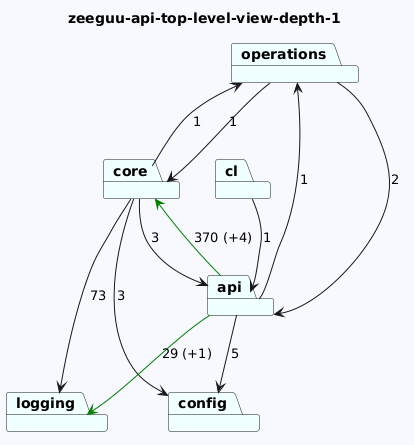

The diagram above was rendered by PlantUML. Its source (embedded in the PNG):
@startuml
skinparam backgroundColor GhostWhite
title zeeguu-api-top-level-view-depth-1
package "operations" #Azure
package "core" #Azure
package "cl" #Azure
package "logging" #Azure
package "api" #Azure
package "config" #Azure
"operations"-->"api"  : 2
"operations"-->"core"  : 1
"core"-->"logging"  : 73
"core"-->"config"  : 3
"core"-->"api"  : 3
"core"-->"operations"  : 1
"cl"-->"api"  : 1

"api"-->"logging" #Green : 29 (+1)
"api"-->"config"  : 5
"api"-->"core" #Green : 370 (+4)
"api"-->"operations"  : 1
@enduml